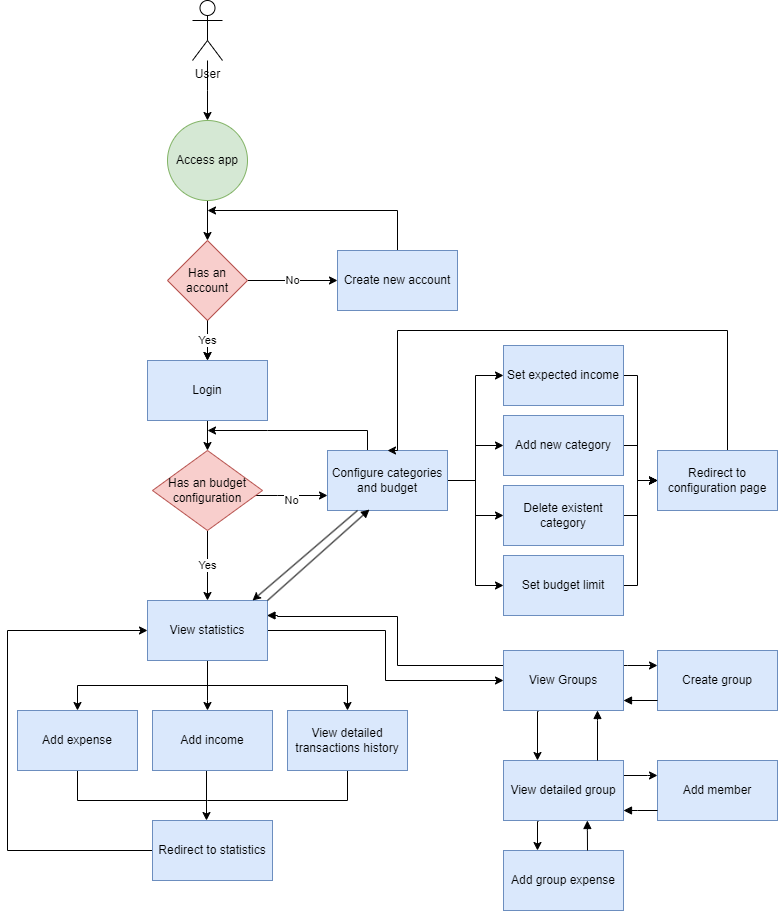

The diagram above was exported from draw.io. Its source (the exported page's mxGraphModel, read from the mxfile embedded in the PNG):
<mxGraphModel dx="1434" dy="830" grid="1" gridSize="10" guides="1" tooltips="1" connect="1" arrows="1" fold="1" page="1" pageScale="1" pageWidth="827" pageHeight="1169" math="0" shadow="0">
  <root>
    <mxCell id="0" />
    <mxCell id="1" parent="0" />
    <mxCell id="FfKEmiM-ORtE9FBb8O3w-10" style="edgeStyle=orthogonalEdgeStyle;rounded=0;orthogonalLoop=1;jettySize=auto;html=1;entryX=0.5;entryY=0;entryDx=0;entryDy=0;" parent="1" source="FfKEmiM-ORtE9FBb8O3w-8" edge="1">
      <mxGeometry relative="1" as="geometry">
        <mxPoint x="220" y="290" as="targetPoint" />
      </mxGeometry>
    </mxCell>
    <mxCell id="FfKEmiM-ORtE9FBb8O3w-8" value="User" style="shape=umlActor;verticalLabelPosition=bottom;verticalAlign=top;html=1;outlineConnect=0;" parent="1" vertex="1">
      <mxGeometry x="205" y="170" width="30" height="60" as="geometry" />
    </mxCell>
    <mxCell id="FfKEmiM-ORtE9FBb8O3w-16" style="edgeStyle=orthogonalEdgeStyle;rounded=0;orthogonalLoop=1;jettySize=auto;html=1;entryX=0.5;entryY=0;entryDx=0;entryDy=0;" parent="1" source="FfKEmiM-ORtE9FBb8O3w-13" target="FfKEmiM-ORtE9FBb8O3w-15" edge="1">
      <mxGeometry relative="1" as="geometry" />
    </mxCell>
    <mxCell id="FfKEmiM-ORtE9FBb8O3w-13" value="Access app" style="ellipse;whiteSpace=wrap;html=1;aspect=fixed;fillColor=#d5e8d4;strokeColor=#82b366;" parent="1" vertex="1">
      <mxGeometry x="180" y="290" width="80" height="80" as="geometry" />
    </mxCell>
    <mxCell id="FfKEmiM-ORtE9FBb8O3w-18" value="Yes" style="edgeStyle=orthogonalEdgeStyle;rounded=0;orthogonalLoop=1;jettySize=auto;html=1;" parent="1" source="FfKEmiM-ORtE9FBb8O3w-15" target="FfKEmiM-ORtE9FBb8O3w-17" edge="1">
      <mxGeometry relative="1" as="geometry" />
    </mxCell>
    <mxCell id="FfKEmiM-ORtE9FBb8O3w-20" value="No" style="edgeStyle=orthogonalEdgeStyle;rounded=0;orthogonalLoop=1;jettySize=auto;html=1;entryX=0;entryY=0.5;entryDx=0;entryDy=0;" parent="1" source="FfKEmiM-ORtE9FBb8O3w-15" target="FfKEmiM-ORtE9FBb8O3w-19" edge="1">
      <mxGeometry relative="1" as="geometry" />
    </mxCell>
    <mxCell id="FfKEmiM-ORtE9FBb8O3w-15" value="Has an account" style="rhombus;whiteSpace=wrap;html=1;fillColor=#f8cecc;strokeColor=#b85450;" parent="1" vertex="1">
      <mxGeometry x="180" y="410" width="80" height="80" as="geometry" />
    </mxCell>
    <mxCell id="KRcD_B97yWrswWwlLPMB-3" style="edgeStyle=orthogonalEdgeStyle;rounded=0;orthogonalLoop=1;jettySize=auto;html=1;entryX=0.5;entryY=0;entryDx=0;entryDy=0;" parent="1" source="FfKEmiM-ORtE9FBb8O3w-17" target="KRcD_B97yWrswWwlLPMB-2" edge="1">
      <mxGeometry relative="1" as="geometry" />
    </mxCell>
    <mxCell id="CQA0YSXl1HU2EJruLnvG-3" value="Yes" style="edgeStyle=orthogonalEdgeStyle;rounded=0;orthogonalLoop=1;jettySize=auto;html=1;" parent="1" source="FfKEmiM-ORtE9FBb8O3w-15" target="FfKEmiM-ORtE9FBb8O3w-17" edge="1">
      <mxGeometry relative="1" as="geometry" />
    </mxCell>
    <mxCell id="FfKEmiM-ORtE9FBb8O3w-17" value="Login" style="rounded=0;whiteSpace=wrap;html=1;fillColor=#dae8fc;strokeColor=#6c8ebf;" parent="1" vertex="1">
      <mxGeometry x="160" y="530" width="120" height="60" as="geometry" />
    </mxCell>
    <mxCell id="KRcD_B97yWrswWwlLPMB-1" style="edgeStyle=orthogonalEdgeStyle;rounded=0;orthogonalLoop=1;jettySize=auto;html=1;" parent="1" source="FfKEmiM-ORtE9FBb8O3w-19" edge="1">
      <mxGeometry relative="1" as="geometry">
        <Array as="points">
          <mxPoint x="410" y="380" />
        </Array>
        <mxPoint x="220" y="380" as="targetPoint" />
      </mxGeometry>
    </mxCell>
    <mxCell id="FfKEmiM-ORtE9FBb8O3w-19" value="Create new account" style="rounded=0;whiteSpace=wrap;html=1;fillColor=#dae8fc;strokeColor=#6c8ebf;" parent="1" vertex="1">
      <mxGeometry x="350" y="420" width="120" height="60" as="geometry" />
    </mxCell>
    <mxCell id="TDYjlOacZHfZvKEZ8SWF-1" style="edgeStyle=orthogonalEdgeStyle;rounded=0;orthogonalLoop=1;jettySize=auto;html=1;exitX=0;exitY=1;exitDx=0;exitDy=0;entryX=0.5;entryY=0;entryDx=0;entryDy=0;" parent="1" source="FfKEmiM-ORtE9FBb8O3w-21" target="FfKEmiM-ORtE9FBb8O3w-29" edge="1">
      <mxGeometry relative="1" as="geometry">
        <Array as="points">
          <mxPoint x="220" y="830" />
          <mxPoint x="220" y="855" />
          <mxPoint x="90" y="855" />
        </Array>
      </mxGeometry>
    </mxCell>
    <mxCell id="TDYjlOacZHfZvKEZ8SWF-2" style="edgeStyle=orthogonalEdgeStyle;rounded=0;orthogonalLoop=1;jettySize=auto;html=1;exitX=0.5;exitY=1;exitDx=0;exitDy=0;" parent="1" source="FfKEmiM-ORtE9FBb8O3w-21" target="FfKEmiM-ORtE9FBb8O3w-30" edge="1">
      <mxGeometry relative="1" as="geometry">
        <mxPoint x="210" y="870" as="targetPoint" />
        <Array as="points">
          <mxPoint x="220" y="870" />
          <mxPoint x="220" y="870" />
        </Array>
      </mxGeometry>
    </mxCell>
    <mxCell id="TDYjlOacZHfZvKEZ8SWF-3" style="edgeStyle=orthogonalEdgeStyle;rounded=0;orthogonalLoop=1;jettySize=auto;html=1;exitX=0.75;exitY=1;exitDx=0;exitDy=0;entryX=0.5;entryY=0;entryDx=0;entryDy=0;" parent="1" source="FfKEmiM-ORtE9FBb8O3w-21" target="KRcD_B97yWrswWwlLPMB-26" edge="1">
      <mxGeometry relative="1" as="geometry">
        <Array as="points">
          <mxPoint x="220" y="830" />
          <mxPoint x="220" y="855" />
          <mxPoint x="360" y="855" />
        </Array>
      </mxGeometry>
    </mxCell>
    <mxCell id="gsEKSszhLuTcc-BJ5Tzm-2" style="edgeStyle=orthogonalEdgeStyle;rounded=0;orthogonalLoop=1;jettySize=auto;html=1;entryX=0;entryY=0.5;entryDx=0;entryDy=0;" parent="1" source="FfKEmiM-ORtE9FBb8O3w-21" target="gsEKSszhLuTcc-BJ5Tzm-1" edge="1">
      <mxGeometry relative="1" as="geometry" />
    </mxCell>
    <mxCell id="FfKEmiM-ORtE9FBb8O3w-21" value="View statistics" style="rounded=0;whiteSpace=wrap;html=1;fillColor=#dae8fc;strokeColor=#6c8ebf;" parent="1" vertex="1">
      <mxGeometry x="160" y="770" width="120" height="60" as="geometry" />
    </mxCell>
    <mxCell id="KRcD_B97yWrswWwlLPMB-6" style="edgeStyle=orthogonalEdgeStyle;rounded=0;orthogonalLoop=1;jettySize=auto;html=1;" parent="1" source="FfKEmiM-ORtE9FBb8O3w-22" edge="1">
      <mxGeometry relative="1" as="geometry">
        <Array as="points">
          <mxPoint x="380" y="600" />
          <mxPoint x="280" y="600" />
        </Array>
        <mxPoint x="220" y="600" as="targetPoint" />
      </mxGeometry>
    </mxCell>
    <mxCell id="KRcD_B97yWrswWwlLPMB-21" style="edgeStyle=orthogonalEdgeStyle;rounded=0;orthogonalLoop=1;jettySize=auto;html=1;entryX=0;entryY=0.5;entryDx=0;entryDy=0;" parent="1" source="FfKEmiM-ORtE9FBb8O3w-22" target="KRcD_B97yWrswWwlLPMB-19" edge="1">
      <mxGeometry relative="1" as="geometry" />
    </mxCell>
    <mxCell id="KRcD_B97yWrswWwlLPMB-22" style="edgeStyle=orthogonalEdgeStyle;rounded=0;orthogonalLoop=1;jettySize=auto;html=1;" parent="1" source="FfKEmiM-ORtE9FBb8O3w-22" target="KRcD_B97yWrswWwlLPMB-17" edge="1">
      <mxGeometry relative="1" as="geometry" />
    </mxCell>
    <mxCell id="KRcD_B97yWrswWwlLPMB-23" style="edgeStyle=orthogonalEdgeStyle;rounded=0;orthogonalLoop=1;jettySize=auto;html=1;" parent="1" source="FfKEmiM-ORtE9FBb8O3w-22" target="KRcD_B97yWrswWwlLPMB-18" edge="1">
      <mxGeometry relative="1" as="geometry" />
    </mxCell>
    <mxCell id="KRcD_B97yWrswWwlLPMB-24" style="edgeStyle=orthogonalEdgeStyle;rounded=0;orthogonalLoop=1;jettySize=auto;html=1;entryX=0;entryY=0.5;entryDx=0;entryDy=0;" parent="1" source="FfKEmiM-ORtE9FBb8O3w-22" target="KRcD_B97yWrswWwlLPMB-20" edge="1">
      <mxGeometry relative="1" as="geometry" />
    </mxCell>
    <mxCell id="FfKEmiM-ORtE9FBb8O3w-22" value="Configure categories and budget" style="rounded=0;whiteSpace=wrap;html=1;fillColor=#dae8fc;strokeColor=#6c8ebf;" parent="1" vertex="1">
      <mxGeometry x="340" y="620" width="120" height="60" as="geometry" />
    </mxCell>
    <mxCell id="Y0jCrcL_s2pqk9DQGHcP-1" style="edgeStyle=orthogonalEdgeStyle;rounded=0;orthogonalLoop=1;jettySize=auto;html=1;endArrow=none;endFill=0;" parent="1" source="FfKEmiM-ORtE9FBb8O3w-29" edge="1">
      <mxGeometry relative="1" as="geometry">
        <mxPoint x="220" y="970" as="targetPoint" />
        <Array as="points">
          <mxPoint x="90" y="970" />
          <mxPoint x="90" y="970" />
        </Array>
      </mxGeometry>
    </mxCell>
    <mxCell id="FfKEmiM-ORtE9FBb8O3w-29" value="Add expense" style="rounded=0;whiteSpace=wrap;html=1;fillColor=#dae8fc;strokeColor=#6c8ebf;" parent="1" vertex="1">
      <mxGeometry x="30" y="880" width="120" height="60" as="geometry" />
    </mxCell>
    <mxCell id="TDYjlOacZHfZvKEZ8SWF-5" style="edgeStyle=orthogonalEdgeStyle;rounded=0;orthogonalLoop=1;jettySize=auto;html=1;exitX=0.5;exitY=1;exitDx=0;exitDy=0;entryX=0.45;entryY=0;entryDx=0;entryDy=0;entryPerimeter=0;" parent="1" source="FfKEmiM-ORtE9FBb8O3w-30" target="TDYjlOacZHfZvKEZ8SWF-4" edge="1">
      <mxGeometry relative="1" as="geometry">
        <mxPoint x="260" y="990" as="targetPoint" />
        <Array as="points">
          <mxPoint x="219" y="940" />
        </Array>
      </mxGeometry>
    </mxCell>
    <mxCell id="FfKEmiM-ORtE9FBb8O3w-30" value="Add income" style="rounded=0;whiteSpace=wrap;html=1;fillColor=#dae8fc;strokeColor=#6c8ebf;" parent="1" vertex="1">
      <mxGeometry x="165" y="880" width="120" height="60" as="geometry" />
    </mxCell>
    <mxCell id="KRcD_B97yWrswWwlLPMB-7" value="Yes" style="edgeStyle=orthogonalEdgeStyle;rounded=0;orthogonalLoop=1;jettySize=auto;html=1;entryX=0.5;entryY=0;entryDx=0;entryDy=0;" parent="1" source="KRcD_B97yWrswWwlLPMB-2" target="FfKEmiM-ORtE9FBb8O3w-21" edge="1">
      <mxGeometry relative="1" as="geometry" />
    </mxCell>
    <mxCell id="KRcD_B97yWrswWwlLPMB-29" value="No" style="edgeStyle=orthogonalEdgeStyle;rounded=0;orthogonalLoop=1;jettySize=auto;html=1;entryX=0;entryY=0.75;entryDx=0;entryDy=0;" parent="1" source="KRcD_B97yWrswWwlLPMB-2" target="FfKEmiM-ORtE9FBb8O3w-22" edge="1">
      <mxGeometry x="0.0043" y="-5" relative="1" as="geometry">
        <Array as="points">
          <mxPoint x="290" y="665" />
          <mxPoint x="290" y="665" />
        </Array>
        <mxPoint as="offset" />
      </mxGeometry>
    </mxCell>
    <mxCell id="KRcD_B97yWrswWwlLPMB-2" value="Has an budget configuration" style="rhombus;whiteSpace=wrap;html=1;fillColor=#f8cecc;strokeColor=#b85450;" parent="1" vertex="1">
      <mxGeometry x="165" y="620" width="110" height="80" as="geometry" />
    </mxCell>
    <mxCell id="KRcD_B97yWrswWwlLPMB-33" style="edgeStyle=orthogonalEdgeStyle;rounded=0;orthogonalLoop=1;jettySize=auto;html=1;entryX=0;entryY=0.5;entryDx=0;entryDy=0;" parent="1" source="KRcD_B97yWrswWwlLPMB-17" target="KRcD_B97yWrswWwlLPMB-31" edge="1">
      <mxGeometry relative="1" as="geometry">
        <Array as="points">
          <mxPoint x="650" y="615" />
          <mxPoint x="650" y="650" />
        </Array>
      </mxGeometry>
    </mxCell>
    <mxCell id="KRcD_B97yWrswWwlLPMB-17" value="Add new category" style="rounded=0;whiteSpace=wrap;html=1;fillColor=#dae8fc;strokeColor=#6c8ebf;" parent="1" vertex="1">
      <mxGeometry x="516" y="585" width="120" height="60" as="geometry" />
    </mxCell>
    <mxCell id="KRcD_B97yWrswWwlLPMB-34" style="edgeStyle=orthogonalEdgeStyle;rounded=0;orthogonalLoop=1;jettySize=auto;html=1;" parent="1" source="KRcD_B97yWrswWwlLPMB-18" target="KRcD_B97yWrswWwlLPMB-31" edge="1">
      <mxGeometry relative="1" as="geometry">
        <Array as="points">
          <mxPoint x="650" y="685" />
          <mxPoint x="650" y="650" />
        </Array>
      </mxGeometry>
    </mxCell>
    <mxCell id="KRcD_B97yWrswWwlLPMB-18" value="Delete existent category" style="rounded=0;whiteSpace=wrap;html=1;fillColor=#dae8fc;strokeColor=#6c8ebf;" parent="1" vertex="1">
      <mxGeometry x="516" y="655" width="120" height="60" as="geometry" />
    </mxCell>
    <mxCell id="KRcD_B97yWrswWwlLPMB-32" style="edgeStyle=orthogonalEdgeStyle;rounded=0;orthogonalLoop=1;jettySize=auto;html=1;entryX=0;entryY=0.5;entryDx=0;entryDy=0;" parent="1" source="KRcD_B97yWrswWwlLPMB-19" target="KRcD_B97yWrswWwlLPMB-31" edge="1">
      <mxGeometry relative="1" as="geometry">
        <Array as="points">
          <mxPoint x="650" y="545" />
          <mxPoint x="650" y="650" />
        </Array>
      </mxGeometry>
    </mxCell>
    <mxCell id="KRcD_B97yWrswWwlLPMB-19" value="Set expected income" style="rounded=0;whiteSpace=wrap;html=1;fillColor=#dae8fc;strokeColor=#6c8ebf;" parent="1" vertex="1">
      <mxGeometry x="516" y="515" width="120" height="60" as="geometry" />
    </mxCell>
    <mxCell id="KRcD_B97yWrswWwlLPMB-35" style="edgeStyle=orthogonalEdgeStyle;rounded=0;orthogonalLoop=1;jettySize=auto;html=1;entryX=0;entryY=0.5;entryDx=0;entryDy=0;" parent="1" source="KRcD_B97yWrswWwlLPMB-20" target="KRcD_B97yWrswWwlLPMB-31" edge="1">
      <mxGeometry relative="1" as="geometry">
        <Array as="points">
          <mxPoint x="650" y="755" />
          <mxPoint x="650" y="650" />
        </Array>
      </mxGeometry>
    </mxCell>
    <mxCell id="KRcD_B97yWrswWwlLPMB-20" value="Set budget limit" style="rounded=0;whiteSpace=wrap;html=1;fillColor=#dae8fc;strokeColor=#6c8ebf;" parent="1" vertex="1">
      <mxGeometry x="516" y="725" width="120" height="60" as="geometry" />
    </mxCell>
    <mxCell id="TDYjlOacZHfZvKEZ8SWF-6" style="edgeStyle=orthogonalEdgeStyle;rounded=0;orthogonalLoop=1;jettySize=auto;html=1;exitX=0.5;exitY=1;exitDx=0;exitDy=0;endArrow=none;endFill=0;" parent="1" source="KRcD_B97yWrswWwlLPMB-26" edge="1">
      <mxGeometry relative="1" as="geometry">
        <mxPoint x="220" y="970" as="targetPoint" />
        <Array as="points">
          <mxPoint x="360" y="970" />
        </Array>
      </mxGeometry>
    </mxCell>
    <mxCell id="KRcD_B97yWrswWwlLPMB-26" value="View detailed transactions history" style="rounded=0;whiteSpace=wrap;html=1;fillColor=#dae8fc;strokeColor=#6c8ebf;" parent="1" vertex="1">
      <mxGeometry x="300" y="880" width="120" height="60" as="geometry" />
    </mxCell>
    <mxCell id="KRcD_B97yWrswWwlLPMB-36" style="edgeStyle=orthogonalEdgeStyle;rounded=0;orthogonalLoop=1;jettySize=auto;html=1;entryX=0.5;entryY=0;entryDx=0;entryDy=0;" parent="1" source="KRcD_B97yWrswWwlLPMB-31" target="FfKEmiM-ORtE9FBb8O3w-22" edge="1">
      <mxGeometry relative="1" as="geometry">
        <Array as="points">
          <mxPoint x="740" y="500" />
          <mxPoint x="410" y="500" />
        </Array>
      </mxGeometry>
    </mxCell>
    <mxCell id="KRcD_B97yWrswWwlLPMB-31" value="Redirect to configuration page" style="rounded=0;whiteSpace=wrap;html=1;fillColor=#dae8fc;strokeColor=#6c8ebf;" parent="1" vertex="1">
      <mxGeometry x="670" y="620" width="120" height="60" as="geometry" />
    </mxCell>
    <mxCell id="CQA0YSXl1HU2EJruLnvG-2" value="" style="endArrow=none;startArrow=classic;html=1;rounded=0;entryX=0.25;entryY=1;entryDx=0;entryDy=0;endFill=0;" parent="1" target="FfKEmiM-ORtE9FBb8O3w-22" edge="1">
      <mxGeometry width="50" height="50" relative="1" as="geometry">
        <mxPoint x="265" y="770" as="sourcePoint" />
        <mxPoint x="315" y="720" as="targetPoint" />
      </mxGeometry>
    </mxCell>
    <mxCell id="Y0jCrcL_s2pqk9DQGHcP-2" style="edgeStyle=orthogonalEdgeStyle;rounded=0;orthogonalLoop=1;jettySize=auto;html=1;entryX=0;entryY=0.5;entryDx=0;entryDy=0;" parent="1" source="TDYjlOacZHfZvKEZ8SWF-4" target="FfKEmiM-ORtE9FBb8O3w-21" edge="1">
      <mxGeometry relative="1" as="geometry">
        <mxPoint x="290" y="800" as="targetPoint" />
        <Array as="points">
          <mxPoint x="20" y="1020" />
          <mxPoint x="20" y="800" />
        </Array>
      </mxGeometry>
    </mxCell>
    <mxCell id="TDYjlOacZHfZvKEZ8SWF-4" value="Redirect to statistics" style="rounded=0;whiteSpace=wrap;html=1;fillColor=#dae8fc;strokeColor=#6c8ebf;" parent="1" vertex="1">
      <mxGeometry x="165" y="990" width="120" height="60" as="geometry" />
    </mxCell>
    <mxCell id="gsEKSszhLuTcc-BJ5Tzm-10" style="edgeStyle=orthogonalEdgeStyle;rounded=0;orthogonalLoop=1;jettySize=auto;html=1;entryX=0;entryY=0.25;entryDx=0;entryDy=0;" parent="1" source="gsEKSszhLuTcc-BJ5Tzm-1" target="gsEKSszhLuTcc-BJ5Tzm-6" edge="1">
      <mxGeometry relative="1" as="geometry">
        <Array as="points">
          <mxPoint x="640" y="835" />
          <mxPoint x="640" y="835" />
        </Array>
      </mxGeometry>
    </mxCell>
    <mxCell id="gsEKSszhLuTcc-BJ5Tzm-1" value="View Groups" style="rounded=0;whiteSpace=wrap;html=1;fillColor=#dae8fc;strokeColor=#6c8ebf;" parent="1" vertex="1">
      <mxGeometry x="516" y="820" width="120" height="60" as="geometry" />
    </mxCell>
    <mxCell id="gsEKSszhLuTcc-BJ5Tzm-9" style="edgeStyle=orthogonalEdgeStyle;rounded=0;orthogonalLoop=1;jettySize=auto;html=1;entryX=0;entryY=0.25;entryDx=0;entryDy=0;exitX=1;exitY=0.25;exitDx=0;exitDy=0;" parent="1" source="gsEKSszhLuTcc-BJ5Tzm-3" target="gsEKSszhLuTcc-BJ5Tzm-8" edge="1">
      <mxGeometry relative="1" as="geometry">
        <Array as="points">
          <mxPoint x="660" y="945" />
          <mxPoint x="660" y="945" />
        </Array>
      </mxGeometry>
    </mxCell>
    <mxCell id="gsEKSszhLuTcc-BJ5Tzm-3" value="View detailed group" style="rounded=0;whiteSpace=wrap;html=1;fillColor=#dae8fc;strokeColor=#6c8ebf;" parent="1" vertex="1">
      <mxGeometry x="516" y="930" width="120" height="60" as="geometry" />
    </mxCell>
    <mxCell id="gsEKSszhLuTcc-BJ5Tzm-6" value="Create group" style="rounded=0;whiteSpace=wrap;html=1;fillColor=#dae8fc;strokeColor=#6c8ebf;" parent="1" vertex="1">
      <mxGeometry x="670" y="820" width="120" height="60" as="geometry" />
    </mxCell>
    <mxCell id="gsEKSszhLuTcc-BJ5Tzm-8" value="Add member" style="rounded=0;whiteSpace=wrap;html=1;fillColor=#dae8fc;strokeColor=#6c8ebf;" parent="1" vertex="1">
      <mxGeometry x="670" y="930" width="120" height="60" as="geometry" />
    </mxCell>
    <mxCell id="gsEKSszhLuTcc-BJ5Tzm-11" style="edgeStyle=orthogonalEdgeStyle;rounded=0;orthogonalLoop=1;jettySize=auto;html=1;startArrow=block;startFill=1;endArrow=none;endFill=0;" parent="1" edge="1">
      <mxGeometry relative="1" as="geometry">
        <mxPoint x="636" y="870" as="sourcePoint" />
        <mxPoint x="670" y="870" as="targetPoint" />
        <Array as="points">
          <mxPoint x="640" y="870" />
          <mxPoint x="640" y="870" />
        </Array>
      </mxGeometry>
    </mxCell>
    <mxCell id="gsEKSszhLuTcc-BJ5Tzm-12" style="edgeStyle=orthogonalEdgeStyle;rounded=0;orthogonalLoop=1;jettySize=auto;html=1;exitX=1;exitY=0.25;exitDx=0;exitDy=0;startArrow=block;startFill=1;endArrow=none;endFill=0;" parent="1" edge="1">
      <mxGeometry relative="1" as="geometry">
        <mxPoint x="636" y="980" as="sourcePoint" />
        <mxPoint x="670" y="980" as="targetPoint" />
        <Array as="points">
          <mxPoint x="650" y="980" />
          <mxPoint x="650" y="980" />
        </Array>
      </mxGeometry>
    </mxCell>
    <mxCell id="gsEKSszhLuTcc-BJ5Tzm-13" value="Add group expense" style="rounded=0;whiteSpace=wrap;html=1;fillColor=#dae8fc;strokeColor=#6c8ebf;" parent="1" vertex="1">
      <mxGeometry x="516" y="1020" width="120" height="60" as="geometry" />
    </mxCell>
    <mxCell id="gsEKSszhLuTcc-BJ5Tzm-17" style="edgeStyle=orthogonalEdgeStyle;rounded=0;orthogonalLoop=1;jettySize=auto;html=1;" parent="1" edge="1">
      <mxGeometry relative="1" as="geometry">
        <mxPoint x="551" y="991" as="sourcePoint" />
        <mxPoint x="550" y="1020" as="targetPoint" />
        <Array as="points">
          <mxPoint x="550" y="991" />
        </Array>
      </mxGeometry>
    </mxCell>
    <mxCell id="gsEKSszhLuTcc-BJ5Tzm-18" style="edgeStyle=orthogonalEdgeStyle;rounded=0;orthogonalLoop=1;jettySize=auto;html=1;startArrow=block;startFill=1;endArrow=none;endFill=0;exitX=0.699;exitY=1;exitDx=0;exitDy=0;exitPerimeter=0;" parent="1" source="gsEKSszhLuTcc-BJ5Tzm-3" edge="1">
      <mxGeometry relative="1" as="geometry">
        <mxPoint x="620" y="1000" as="sourcePoint" />
        <mxPoint x="600" y="1020" as="targetPoint" />
        <Array as="points">
          <mxPoint x="600" y="1000" />
        </Array>
      </mxGeometry>
    </mxCell>
    <mxCell id="gsEKSszhLuTcc-BJ5Tzm-19" style="edgeStyle=orthogonalEdgeStyle;rounded=0;orthogonalLoop=1;jettySize=auto;html=1;entryX=0.158;entryY=0;entryDx=0;entryDy=0;entryPerimeter=0;startArrow=block;startFill=1;endArrow=none;endFill=0;exitX=0.699;exitY=1;exitDx=0;exitDy=0;exitPerimeter=0;" parent="1" edge="1">
      <mxGeometry relative="1" as="geometry">
        <mxPoint x="610" y="880" as="sourcePoint" />
        <mxPoint x="610" y="930" as="targetPoint" />
        <Array as="points">
          <mxPoint x="610" y="890" />
        </Array>
      </mxGeometry>
    </mxCell>
    <mxCell id="gsEKSszhLuTcc-BJ5Tzm-21" style="edgeStyle=orthogonalEdgeStyle;rounded=0;orthogonalLoop=1;jettySize=auto;html=1;entryX=0.158;entryY=0;entryDx=0;entryDy=0;entryPerimeter=0;" parent="1" edge="1">
      <mxGeometry relative="1" as="geometry">
        <mxPoint x="551" y="881" as="sourcePoint" />
        <mxPoint x="550" y="930" as="targetPoint" />
        <Array as="points">
          <mxPoint x="550" y="881" />
        </Array>
      </mxGeometry>
    </mxCell>
    <mxCell id="Ryj1_ZmPeGn2QF2LdAHR-1" style="edgeStyle=orthogonalEdgeStyle;rounded=0;orthogonalLoop=1;jettySize=auto;html=1;entryX=0;entryY=0.5;entryDx=0;entryDy=0;startArrow=block;startFill=1;endArrow=none;endFill=0;" parent="1" edge="1">
      <mxGeometry relative="1" as="geometry">
        <mxPoint x="279.48" y="785" as="sourcePoint" />
        <mxPoint x="515.48" y="835" as="targetPoint" />
        <Array as="points">
          <mxPoint x="290" y="785" />
          <mxPoint x="410" y="786" />
          <mxPoint x="410" y="835" />
        </Array>
      </mxGeometry>
    </mxCell>
    <mxCell id="Ryj1_ZmPeGn2QF2LdAHR-2" value="" style="endArrow=block;startArrow=none;html=1;rounded=0;entryX=0.35;entryY=0.983;entryDx=0;entryDy=0;endFill=1;startFill=0;entryPerimeter=0;" parent="1" target="FfKEmiM-ORtE9FBb8O3w-22" edge="1">
      <mxGeometry width="50" height="50" relative="1" as="geometry">
        <mxPoint x="280" y="770" as="sourcePoint" />
        <mxPoint x="395" y="680" as="targetPoint" />
      </mxGeometry>
    </mxCell>
  </root>
</mxGraphModel>